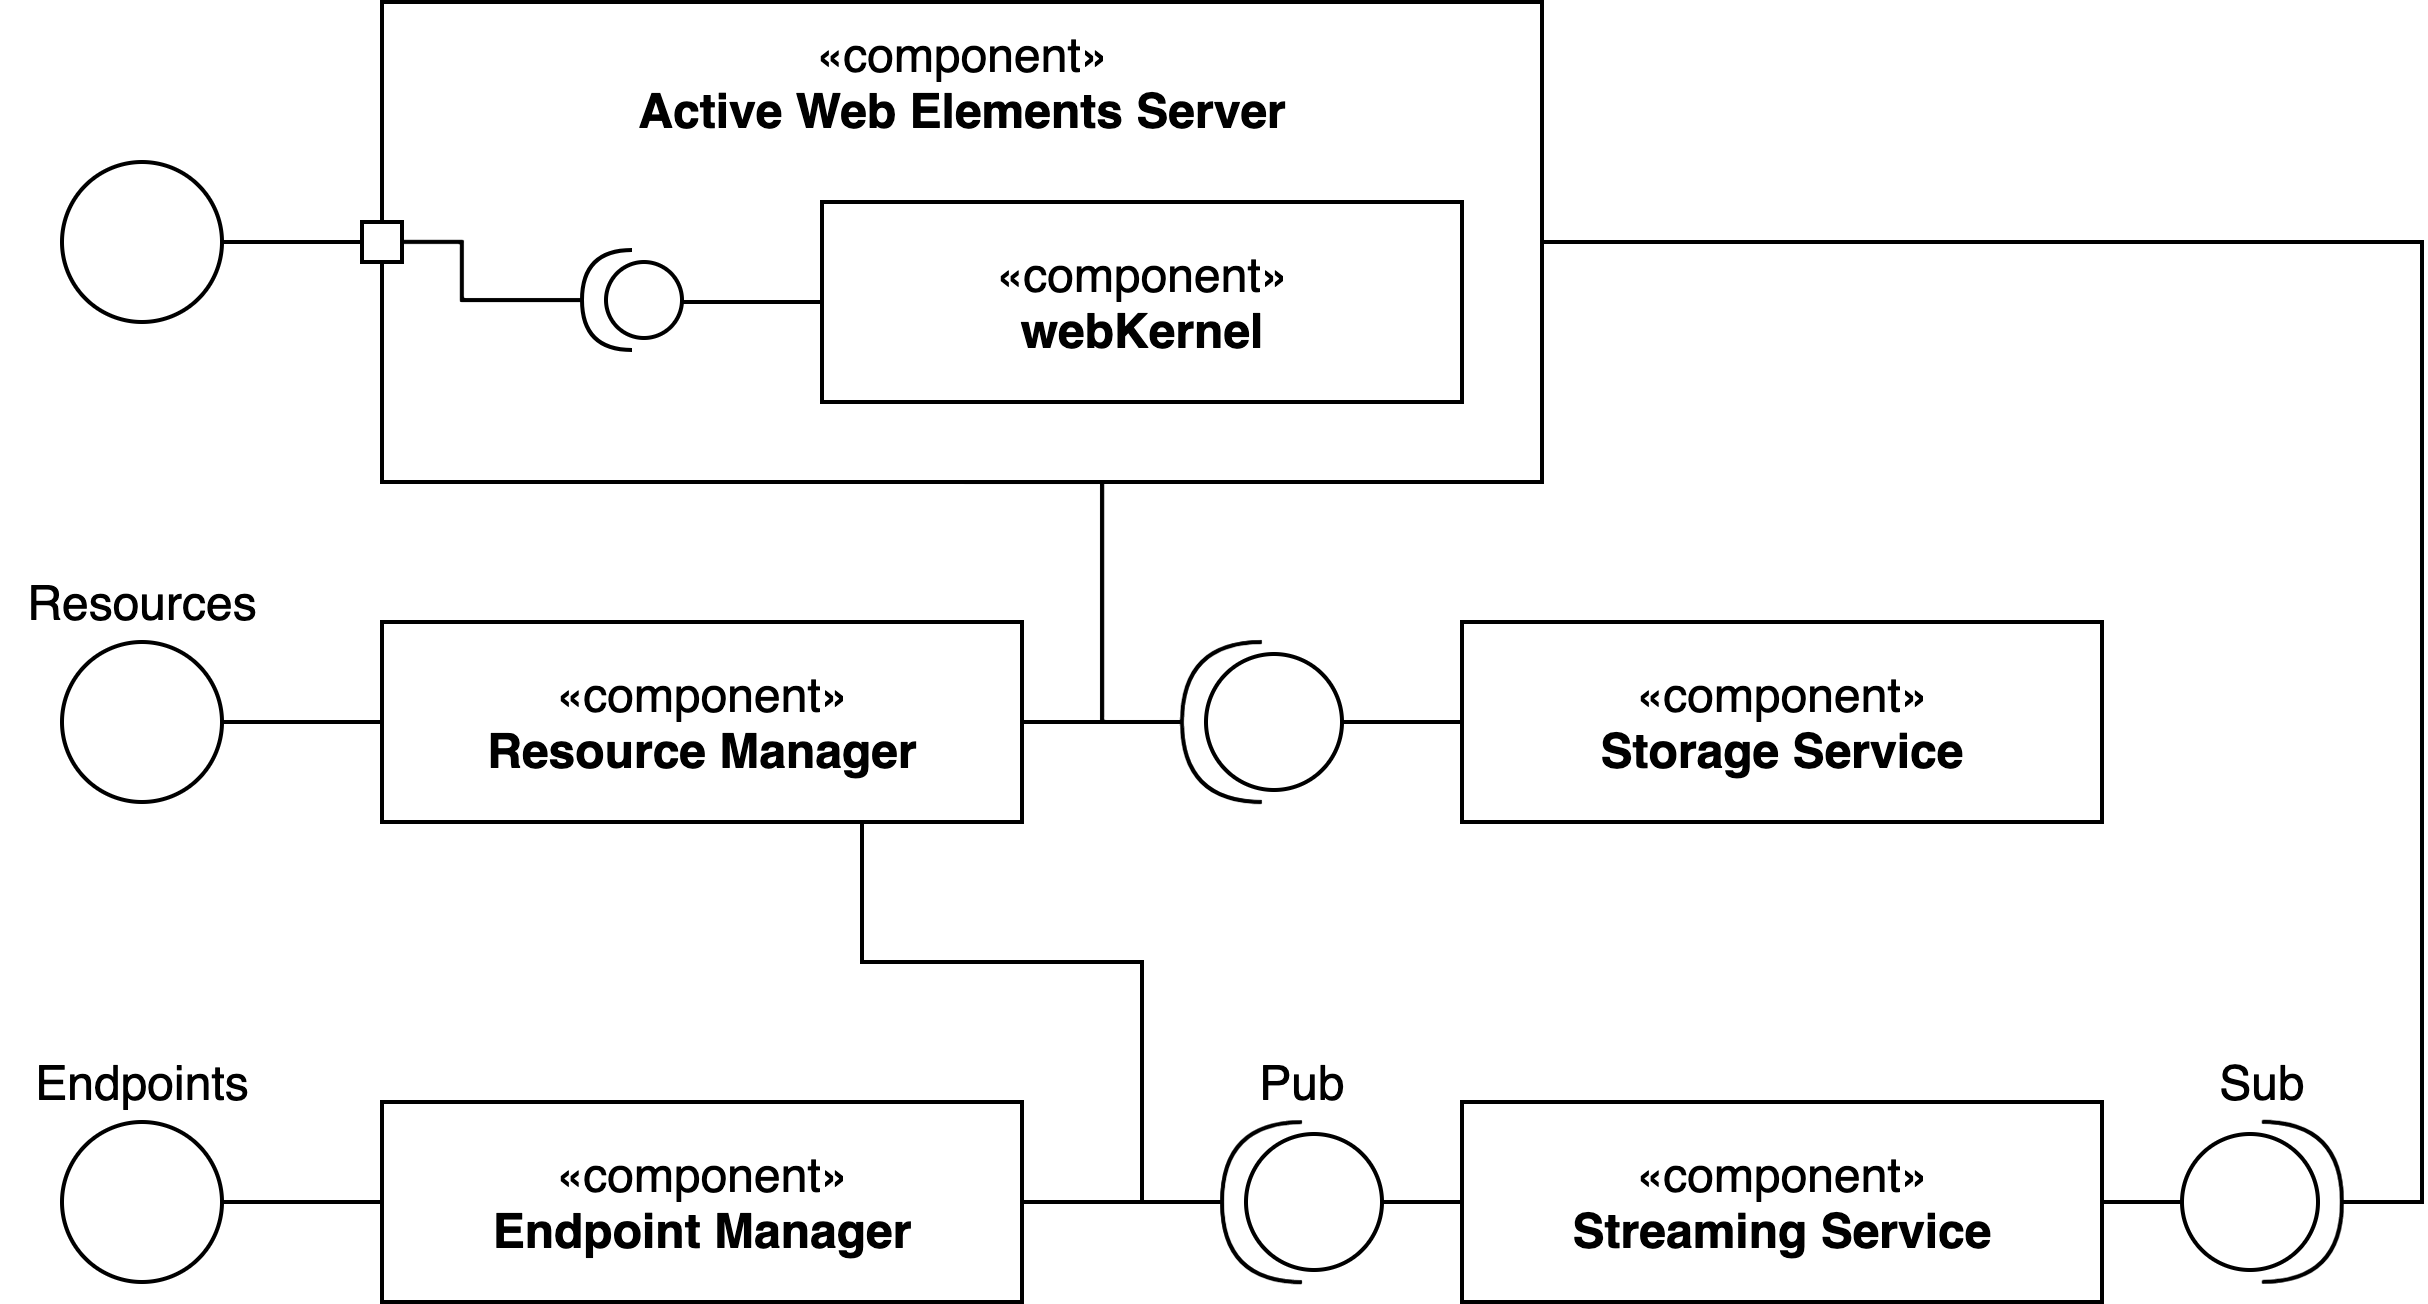

The diagram above was exported from draw.io. Its source (the exported page's mxGraphModel, read from the mxfile embedded in the PNG):
<mxGraphModel dx="946" dy="602" grid="1" gridSize="10" guides="1" tooltips="1" connect="1" arrows="1" fold="1" page="1" pageScale="1" pageWidth="850" pageHeight="1100" math="0" shadow="0">
  <root>
    <mxCell id="0" />
    <mxCell id="1" parent="0" />
    <mxCell id="j8mGeMzN6XCYZ0vM03zp-26" style="edgeStyle=orthogonalEdgeStyle;rounded=0;orthogonalLoop=1;jettySize=auto;html=1;exitX=0.5;exitY=1;exitDx=0;exitDy=0;endArrow=none;endFill=0;entryX=1;entryY=0.5;entryDx=0;entryDy=0;entryPerimeter=0;" parent="1" source="j8mGeMzN6XCYZ0vM03zp-12" target="j8mGeMzN6XCYZ0vM03zp-24" edge="1">
      <mxGeometry relative="1" as="geometry">
        <mxPoint x="400" y="260" as="targetPoint" />
        <Array as="points">
          <mxPoint x="300" y="200" />
          <mxPoint x="300" y="260" />
        </Array>
      </mxGeometry>
    </mxCell>
    <mxCell id="j8mGeMzN6XCYZ0vM03zp-12" value="«component»&lt;br&gt;&lt;b&gt;Active Web Elements Server&lt;/b&gt;" style="html=1;verticalAlign=top;" parent="1" vertex="1">
      <mxGeometry x="120" y="80" width="290" height="120" as="geometry" />
    </mxCell>
    <mxCell id="j8mGeMzN6XCYZ0vM03zp-16" style="edgeStyle=orthogonalEdgeStyle;rounded=0;orthogonalLoop=1;jettySize=auto;html=1;exitX=1;exitY=0.5;exitDx=0;exitDy=0;entryX=0;entryY=0.5;entryDx=0;entryDy=0;endArrow=none;endFill=0;" parent="1" source="j8mGeMzN6XCYZ0vM03zp-1" target="j8mGeMzN6XCYZ0vM03zp-12" edge="1">
      <mxGeometry relative="1" as="geometry" />
    </mxCell>
    <mxCell id="j8mGeMzN6XCYZ0vM03zp-1" value="" style="ellipse;whiteSpace=wrap;html=1;aspect=fixed;" parent="1" vertex="1">
      <mxGeometry x="40" y="120" width="40" height="40" as="geometry" />
    </mxCell>
    <mxCell id="j8mGeMzN6XCYZ0vM03zp-19" style="edgeStyle=orthogonalEdgeStyle;rounded=0;orthogonalLoop=1;jettySize=auto;html=1;exitX=1;exitY=0.5;exitDx=0;exitDy=0;entryX=0;entryY=0.5;entryDx=0;entryDy=0;endArrow=none;endFill=0;" parent="1" source="j8mGeMzN6XCYZ0vM03zp-8" target="j8mGeMzN6XCYZ0vM03zp-10" edge="1">
      <mxGeometry relative="1" as="geometry" />
    </mxCell>
    <mxCell id="j8mGeMzN6XCYZ0vM03zp-8" value="" style="ellipse;whiteSpace=wrap;html=1;aspect=fixed;" parent="1" vertex="1">
      <mxGeometry x="40" y="240" width="40" height="40" as="geometry" />
    </mxCell>
    <mxCell id="j8mGeMzN6XCYZ0vM03zp-20" style="edgeStyle=orthogonalEdgeStyle;rounded=0;orthogonalLoop=1;jettySize=auto;html=1;exitX=1;exitY=0.5;exitDx=0;exitDy=0;entryX=0;entryY=0.5;entryDx=0;entryDy=0;endArrow=none;endFill=0;" parent="1" source="j8mGeMzN6XCYZ0vM03zp-9" target="j8mGeMzN6XCYZ0vM03zp-11" edge="1">
      <mxGeometry relative="1" as="geometry" />
    </mxCell>
    <mxCell id="j8mGeMzN6XCYZ0vM03zp-9" value="" style="ellipse;whiteSpace=wrap;html=1;aspect=fixed;" parent="1" vertex="1">
      <mxGeometry x="40" y="360" width="40" height="40" as="geometry" />
    </mxCell>
    <mxCell id="j8mGeMzN6XCYZ0vM03zp-23" style="edgeStyle=orthogonalEdgeStyle;rounded=0;orthogonalLoop=1;jettySize=auto;html=1;exitX=0.75;exitY=1;exitDx=0;exitDy=0;entryX=1;entryY=0.5;entryDx=0;entryDy=0;entryPerimeter=0;endArrow=none;endFill=0;" parent="1" source="j8mGeMzN6XCYZ0vM03zp-10" target="j8mGeMzN6XCYZ0vM03zp-21" edge="1">
      <mxGeometry relative="1" as="geometry">
        <Array as="points">
          <mxPoint x="240" y="320" />
          <mxPoint x="310" y="320" />
          <mxPoint x="310" y="380" />
        </Array>
      </mxGeometry>
    </mxCell>
    <mxCell id="j8mGeMzN6XCYZ0vM03zp-25" style="edgeStyle=orthogonalEdgeStyle;rounded=0;orthogonalLoop=1;jettySize=auto;html=1;exitX=1;exitY=0.5;exitDx=0;exitDy=0;entryX=1;entryY=0.5;entryDx=0;entryDy=0;entryPerimeter=0;endArrow=none;endFill=0;" parent="1" source="j8mGeMzN6XCYZ0vM03zp-10" target="j8mGeMzN6XCYZ0vM03zp-24" edge="1">
      <mxGeometry relative="1" as="geometry" />
    </mxCell>
    <mxCell id="j8mGeMzN6XCYZ0vM03zp-10" value="«component»&lt;br&gt;&lt;b&gt;Resource Manager&lt;/b&gt;" style="html=1;" parent="1" vertex="1">
      <mxGeometry x="120" y="235" width="160" height="50" as="geometry" />
    </mxCell>
    <mxCell id="j8mGeMzN6XCYZ0vM03zp-22" style="edgeStyle=orthogonalEdgeStyle;rounded=0;orthogonalLoop=1;jettySize=auto;html=1;exitX=1;exitY=0.5;exitDx=0;exitDy=0;entryX=1;entryY=0.5;entryDx=0;entryDy=0;entryPerimeter=0;endArrow=none;endFill=0;" parent="1" source="j8mGeMzN6XCYZ0vM03zp-11" target="j8mGeMzN6XCYZ0vM03zp-21" edge="1">
      <mxGeometry relative="1" as="geometry" />
    </mxCell>
    <mxCell id="j8mGeMzN6XCYZ0vM03zp-11" value="«component»&lt;br&gt;&lt;b&gt;Endpoint Manager&lt;/b&gt;" style="html=1;" parent="1" vertex="1">
      <mxGeometry x="120" y="355" width="160" height="50" as="geometry" />
    </mxCell>
    <mxCell id="j8mGeMzN6XCYZ0vM03zp-17" style="edgeStyle=orthogonalEdgeStyle;rounded=0;orthogonalLoop=1;jettySize=auto;html=1;exitX=0;exitY=0.5;exitDx=0;exitDy=0;entryX=1;entryY=0.5;entryDx=0;entryDy=0;entryPerimeter=0;endArrow=none;endFill=0;" parent="1" source="Zw1PSSCKcEMDLuCbJKaG-1" target="j8mGeMzN6XCYZ0vM03zp-2" edge="1">
      <mxGeometry relative="1" as="geometry">
        <Array as="points">
          <mxPoint x="140" y="140" />
          <mxPoint x="140" y="155" />
        </Array>
      </mxGeometry>
    </mxCell>
    <mxCell id="j8mGeMzN6XCYZ0vM03zp-18" style="edgeStyle=orthogonalEdgeStyle;rounded=0;orthogonalLoop=1;jettySize=auto;html=1;exitX=0;exitY=0.5;exitDx=0;exitDy=0;entryX=0;entryY=0.5;entryDx=0;entryDy=0;entryPerimeter=0;endArrow=none;endFill=0;" parent="1" source="j8mGeMzN6XCYZ0vM03zp-13" target="j8mGeMzN6XCYZ0vM03zp-2" edge="1">
      <mxGeometry relative="1" as="geometry" />
    </mxCell>
    <mxCell id="j8mGeMzN6XCYZ0vM03zp-13" value="«component»&lt;br&gt;&lt;b&gt;webKernel&lt;/b&gt;" style="html=1;" parent="1" vertex="1">
      <mxGeometry x="230" y="130" width="160" height="50" as="geometry" />
    </mxCell>
    <mxCell id="j8mGeMzN6XCYZ0vM03zp-2" value="" style="shape=providedRequiredInterface;html=1;verticalLabelPosition=bottom;direction=west;" parent="1" vertex="1">
      <mxGeometry x="170" y="142" width="25" height="25" as="geometry" />
    </mxCell>
    <mxCell id="j8mGeMzN6XCYZ0vM03zp-30" style="edgeStyle=orthogonalEdgeStyle;rounded=0;orthogonalLoop=1;jettySize=auto;html=1;exitX=0;exitY=0.5;exitDx=0;exitDy=0;exitPerimeter=0;entryX=0;entryY=0.5;entryDx=0;entryDy=0;endArrow=none;endFill=0;" parent="1" source="j8mGeMzN6XCYZ0vM03zp-21" target="j8mGeMzN6XCYZ0vM03zp-28" edge="1">
      <mxGeometry relative="1" as="geometry" />
    </mxCell>
    <mxCell id="j8mGeMzN6XCYZ0vM03zp-21" value="" style="shape=providedRequiredInterface;html=1;verticalLabelPosition=bottom;direction=west;" parent="1" vertex="1">
      <mxGeometry x="330" y="360" width="40" height="40" as="geometry" />
    </mxCell>
    <mxCell id="j8mGeMzN6XCYZ0vM03zp-29" style="edgeStyle=orthogonalEdgeStyle;rounded=0;orthogonalLoop=1;jettySize=auto;html=1;exitX=0;exitY=0.5;exitDx=0;exitDy=0;exitPerimeter=0;entryX=0;entryY=0.5;entryDx=0;entryDy=0;endArrow=none;endFill=0;" parent="1" source="j8mGeMzN6XCYZ0vM03zp-24" target="j8mGeMzN6XCYZ0vM03zp-27" edge="1">
      <mxGeometry relative="1" as="geometry" />
    </mxCell>
    <mxCell id="j8mGeMzN6XCYZ0vM03zp-24" value="" style="shape=providedRequiredInterface;html=1;verticalLabelPosition=bottom;direction=west;" parent="1" vertex="1">
      <mxGeometry x="320" y="240" width="40" height="40" as="geometry" />
    </mxCell>
    <mxCell id="j8mGeMzN6XCYZ0vM03zp-27" value="«component»&lt;br&gt;&lt;b&gt;Storage Service&lt;/b&gt;" style="html=1;" parent="1" vertex="1">
      <mxGeometry x="390" y="235" width="160" height="50" as="geometry" />
    </mxCell>
    <mxCell id="j8mGeMzN6XCYZ0vM03zp-28" value="«component»&lt;br&gt;&lt;b&gt;Streaming Service&lt;/b&gt;" style="html=1;" parent="1" vertex="1">
      <mxGeometry x="390" y="355" width="160" height="50" as="geometry" />
    </mxCell>
    <mxCell id="j8mGeMzN6XCYZ0vM03zp-32" style="edgeStyle=orthogonalEdgeStyle;rounded=0;orthogonalLoop=1;jettySize=auto;html=1;exitX=0;exitY=0.5;exitDx=0;exitDy=0;exitPerimeter=0;entryX=1;entryY=0.5;entryDx=0;entryDy=0;endArrow=none;endFill=0;" parent="1" source="j8mGeMzN6XCYZ0vM03zp-31" target="j8mGeMzN6XCYZ0vM03zp-28" edge="1">
      <mxGeometry relative="1" as="geometry" />
    </mxCell>
    <mxCell id="j8mGeMzN6XCYZ0vM03zp-33" style="edgeStyle=orthogonalEdgeStyle;rounded=0;orthogonalLoop=1;jettySize=auto;html=1;exitX=1;exitY=0.5;exitDx=0;exitDy=0;exitPerimeter=0;entryX=1;entryY=0.5;entryDx=0;entryDy=0;endArrow=none;endFill=0;" parent="1" source="j8mGeMzN6XCYZ0vM03zp-31" target="j8mGeMzN6XCYZ0vM03zp-12" edge="1">
      <mxGeometry relative="1" as="geometry" />
    </mxCell>
    <mxCell id="j8mGeMzN6XCYZ0vM03zp-31" value="" style="shape=providedRequiredInterface;html=1;verticalLabelPosition=bottom;direction=east;" parent="1" vertex="1">
      <mxGeometry x="570" y="360" width="40" height="40" as="geometry" />
    </mxCell>
    <mxCell id="j8mGeMzN6XCYZ0vM03zp-35" value="Pub" style="text;html=1;align=center;verticalAlign=middle;resizable=0;points=[];autosize=1;" parent="1" vertex="1">
      <mxGeometry x="330" y="340" width="40" height="20" as="geometry" />
    </mxCell>
    <mxCell id="j8mGeMzN6XCYZ0vM03zp-36" value="Sub" style="text;html=1;align=center;verticalAlign=middle;resizable=0;points=[];autosize=1;" parent="1" vertex="1">
      <mxGeometry x="570" y="340" width="40" height="20" as="geometry" />
    </mxCell>
    <mxCell id="j8mGeMzN6XCYZ0vM03zp-37" value="Resources" style="text;html=1;align=center;verticalAlign=middle;resizable=0;points=[];autosize=1;" parent="1" vertex="1">
      <mxGeometry x="25" y="220" width="70" height="20" as="geometry" />
    </mxCell>
    <mxCell id="j8mGeMzN6XCYZ0vM03zp-38" value="Endpoints" style="text;html=1;align=center;verticalAlign=middle;resizable=0;points=[];autosize=1;" parent="1" vertex="1">
      <mxGeometry x="25" y="340" width="70" height="20" as="geometry" />
    </mxCell>
    <mxCell id="Zw1PSSCKcEMDLuCbJKaG-2" style="edgeStyle=orthogonalEdgeStyle;rounded=0;orthogonalLoop=1;jettySize=auto;html=1;exitX=0;exitY=0.5;exitDx=0;exitDy=0;entryX=1;entryY=0.5;entryDx=0;entryDy=0;entryPerimeter=0;endArrow=none;endFill=0;" parent="1" source="j8mGeMzN6XCYZ0vM03zp-12" target="Zw1PSSCKcEMDLuCbJKaG-1" edge="1">
      <mxGeometry relative="1" as="geometry">
        <Array as="points" />
        <mxPoint x="120" y="140.00000000000003" as="sourcePoint" />
        <mxPoint x="170" y="154.5" as="targetPoint" />
      </mxGeometry>
    </mxCell>
    <mxCell id="Zw1PSSCKcEMDLuCbJKaG-1" value="" style="whiteSpace=wrap;html=1;aspect=fixed;" parent="1" vertex="1">
      <mxGeometry x="115" y="135" width="10" height="10" as="geometry" />
    </mxCell>
  </root>
</mxGraphModel>